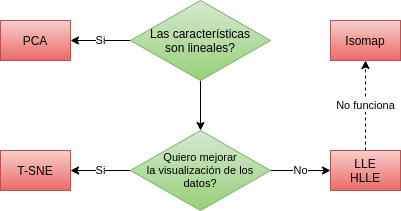

The diagram above was exported from draw.io. Its source (the exported page's mxGraphModel, read from the mxfile embedded in the PNG):
<mxGraphModel dx="862" dy="539" grid="1" gridSize="10" guides="1" tooltips="1" connect="1" arrows="1" fold="1" page="1" pageScale="1" pageWidth="1169" pageHeight="827" math="0" shadow="0">
  <root>
    <mxCell id="0" />
    <mxCell id="1" parent="0" />
    <mxCell id="WgjjORDE_uaJJ0is11Uh-3" value="Si" style="edgeStyle=orthogonalEdgeStyle;rounded=0;orthogonalLoop=1;jettySize=auto;html=1;" edge="1" parent="1" source="WgjjORDE_uaJJ0is11Uh-1" target="WgjjORDE_uaJJ0is11Uh-2">
      <mxGeometry relative="1" as="geometry" />
    </mxCell>
    <mxCell id="WgjjORDE_uaJJ0is11Uh-7" value="" style="edgeStyle=orthogonalEdgeStyle;rounded=0;orthogonalLoop=1;jettySize=auto;html=1;" edge="1" parent="1" source="WgjjORDE_uaJJ0is11Uh-1" target="WgjjORDE_uaJJ0is11Uh-6">
      <mxGeometry relative="1" as="geometry" />
    </mxCell>
    <mxCell id="WgjjORDE_uaJJ0is11Uh-1" value="Las características&lt;br&gt;son lineales?" style="rhombus;whiteSpace=wrap;html=1;gradientColor=#97d077;fillColor=#d5e8d4;strokeColor=#82b366;" vertex="1" parent="1">
      <mxGeometry x="340" y="240" width="140" height="80" as="geometry" />
    </mxCell>
    <mxCell id="WgjjORDE_uaJJ0is11Uh-2" value="PCA" style="rounded=0;whiteSpace=wrap;html=1;gradientColor=#ea6b66;fillColor=#f8cecc;strokeColor=#b85450;" vertex="1" parent="1">
      <mxGeometry x="210" y="260" width="70" height="40" as="geometry" />
    </mxCell>
    <mxCell id="WgjjORDE_uaJJ0is11Uh-9" value="Si" style="edgeStyle=orthogonalEdgeStyle;rounded=0;orthogonalLoop=1;jettySize=auto;html=1;fontSize=11;" edge="1" parent="1" source="WgjjORDE_uaJJ0is11Uh-6" target="WgjjORDE_uaJJ0is11Uh-8">
      <mxGeometry relative="1" as="geometry" />
    </mxCell>
    <mxCell id="WgjjORDE_uaJJ0is11Uh-11" value="No" style="edgeStyle=orthogonalEdgeStyle;rounded=0;orthogonalLoop=1;jettySize=auto;html=1;fontSize=11;" edge="1" parent="1" source="WgjjORDE_uaJJ0is11Uh-6" target="WgjjORDE_uaJJ0is11Uh-10">
      <mxGeometry relative="1" as="geometry" />
    </mxCell>
    <mxCell id="WgjjORDE_uaJJ0is11Uh-6" value="Quiero mejorar&lt;br&gt;la visualización de los datos?" style="rhombus;whiteSpace=wrap;html=1;gradientColor=#97d077;fillColor=#d5e8d4;strokeColor=#82b366;fontSize=11;" vertex="1" parent="1">
      <mxGeometry x="340" y="370" width="140" height="80" as="geometry" />
    </mxCell>
    <mxCell id="WgjjORDE_uaJJ0is11Uh-8" value="T-SNE" style="rounded=0;whiteSpace=wrap;html=1;gradientColor=#ea6b66;fillColor=#f8cecc;strokeColor=#b85450;" vertex="1" parent="1">
      <mxGeometry x="210" y="390" width="70" height="40" as="geometry" />
    </mxCell>
    <mxCell id="WgjjORDE_uaJJ0is11Uh-13" value="No funciona" style="edgeStyle=orthogonalEdgeStyle;rounded=0;orthogonalLoop=1;jettySize=auto;html=1;fontSize=11;dashed=1;" edge="1" parent="1" source="WgjjORDE_uaJJ0is11Uh-10" target="WgjjORDE_uaJJ0is11Uh-12">
      <mxGeometry relative="1" as="geometry" />
    </mxCell>
    <mxCell id="WgjjORDE_uaJJ0is11Uh-10" value="LLE&lt;br&gt;HLLE" style="rounded=0;whiteSpace=wrap;html=1;gradientColor=#ea6b66;fillColor=#f8cecc;strokeColor=#b85450;" vertex="1" parent="1">
      <mxGeometry x="540" y="390" width="70" height="40" as="geometry" />
    </mxCell>
    <mxCell id="WgjjORDE_uaJJ0is11Uh-12" value="Isomap" style="rounded=0;whiteSpace=wrap;html=1;gradientColor=#ea6b66;fillColor=#f8cecc;strokeColor=#b85450;" vertex="1" parent="1">
      <mxGeometry x="540" y="260" width="70" height="40" as="geometry" />
    </mxCell>
  </root>
</mxGraphModel>